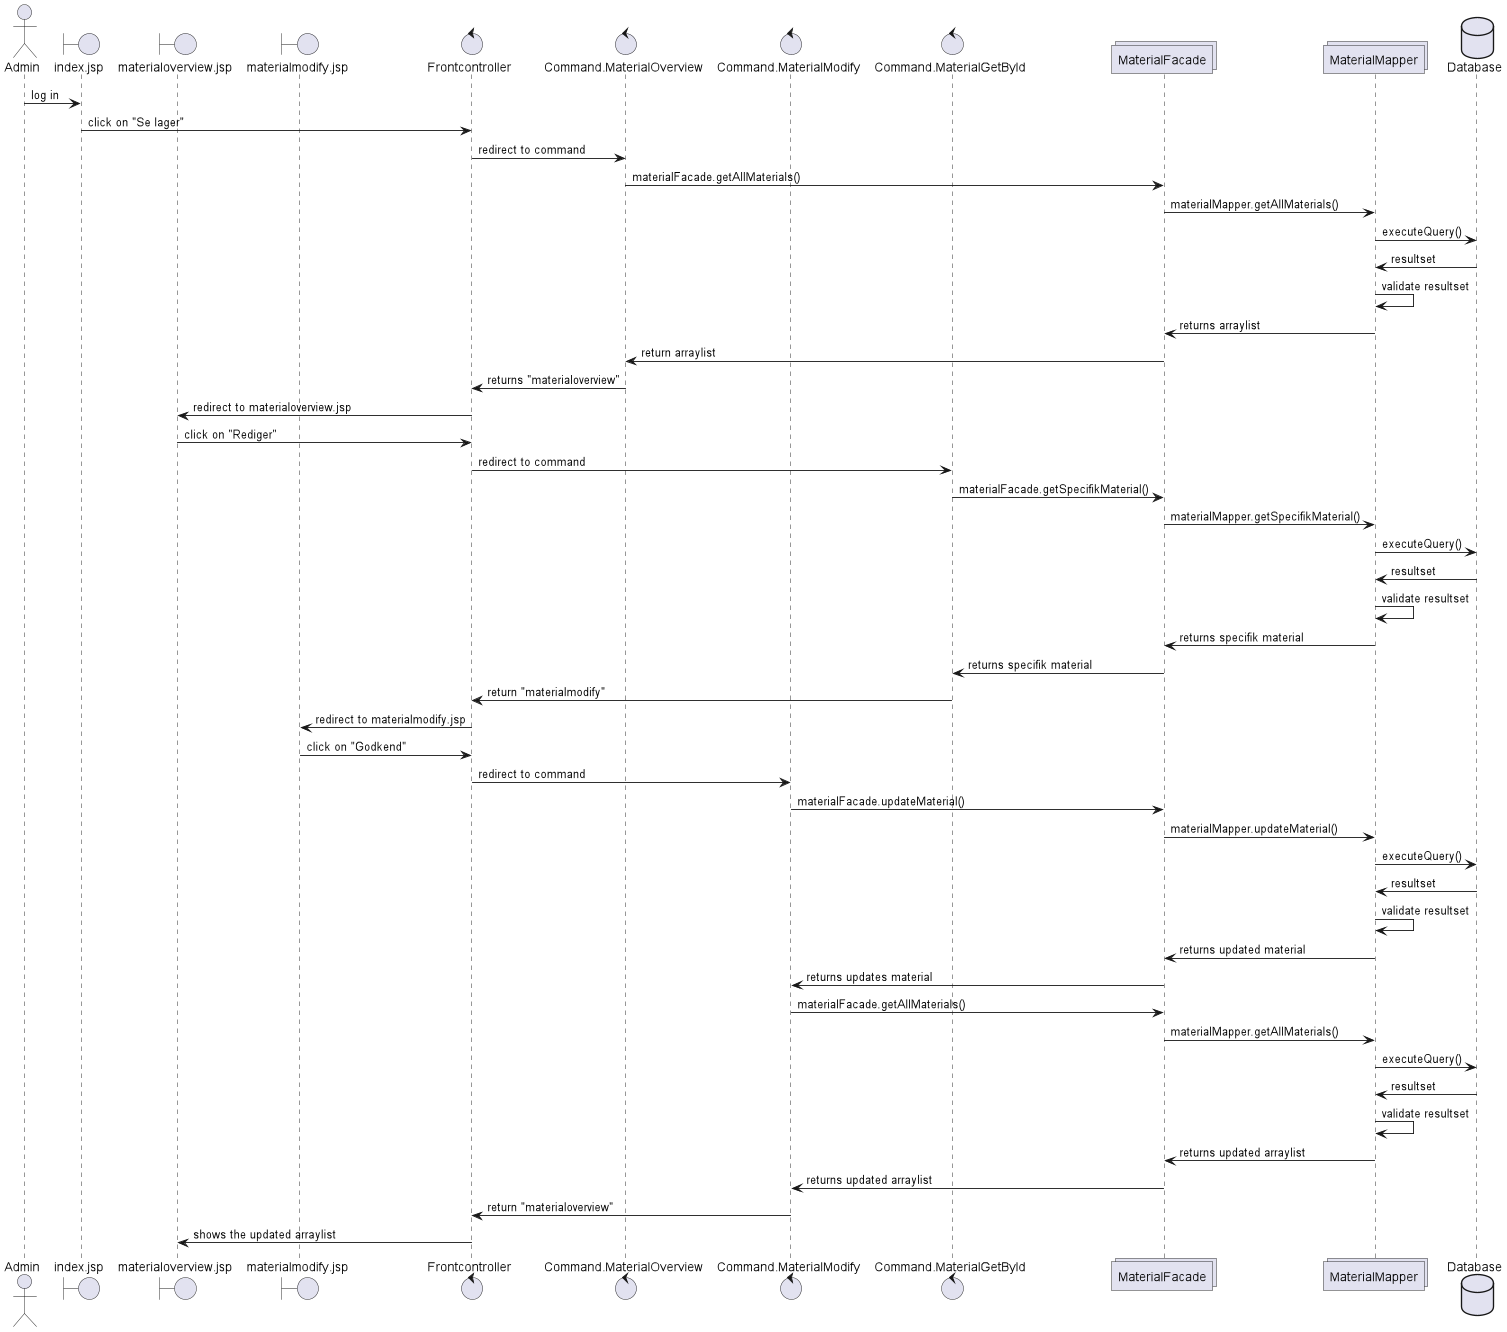

The diagram above was rendered by PlantUML. Its source (embedded in the PNG):
@startuml

actor       Admin       as Foo1
boundary    index.jsp   as Foo2
boundary    materialoverview.jsp    as Foo3
boundary    materialmodify.jsp    as Foo11
control     Frontcontroller     as Foo4
control     Command.MaterialOverview    as Foo5
control     Command.MaterialModify    as Foo6
control     Command.MaterialGetById    as Foo10
collections MaterialFacade as Foo7
collections MaterialMapper as Foo8
database    Database    as Foo9

Foo1 -> Foo2 : log in
Foo2 -> Foo4 : click on "Se lager"
Foo4 -> Foo5 : redirect to command
Foo5 -> Foo7 : materialFacade.getAllMaterials()
Foo7 -> Foo8 : materialMapper.getAllMaterials()
Foo8 -> Foo9 : executeQuery()
Foo9 -> Foo8 : resultset
Foo8 -> Foo8 : validate resultset
Foo8 -> Foo7 : returns arraylist
Foo7 -> Foo5 : return arraylist
Foo5 -> Foo4 : returns "materialoverview"
Foo4 -> Foo3 : redirect to materialoverview.jsp
Foo3 -> Foo4 : click on "Rediger"
Foo4 -> Foo10 : redirect to command
Foo10 -> Foo7 : materialFacade.getSpecifikMaterial()
Foo7 -> Foo8 : materialMapper.getSpecifikMaterial()
Foo8 -> Foo9 : executeQuery()
Foo9 -> Foo8 : resultset
Foo8 -> Foo8 : validate resultset
Foo8 -> Foo7 : returns specifik material
Foo7 -> Foo10 : returns specifik material
Foo10 -> Foo4 : return "materialmodify"
Foo4 -> Foo11 : redirect to materialmodify.jsp
Foo11 -> Foo4 : click on "Godkend"
Foo4 -> Foo6 : redirect to command
Foo6 -> Foo7 : materialFacade.updateMaterial()
Foo7 -> Foo8 : materialMapper.updateMaterial()
Foo8 -> Foo9 : executeQuery()
Foo9 -> Foo8 : resultset
Foo8 -> Foo8 : validate resultset
Foo8 -> Foo7 : returns updated material
Foo7 -> Foo6 : returns updates material
Foo6 -> Foo7 :materialFacade.getAllMaterials()
Foo7 -> Foo8 : materialMapper.getAllMaterials()
Foo8 -> Foo9 : executeQuery()
Foo9 -> Foo8 : resultset
Foo8 -> Foo8 : validate resultset
Foo8 -> Foo7 : returns updated arraylist
Foo7 -> Foo6 : returns updated arraylist
Foo6 -> Foo4 : return "materialoverview"
Foo4 -> Foo3 : shows the updated arraylist

@enduml